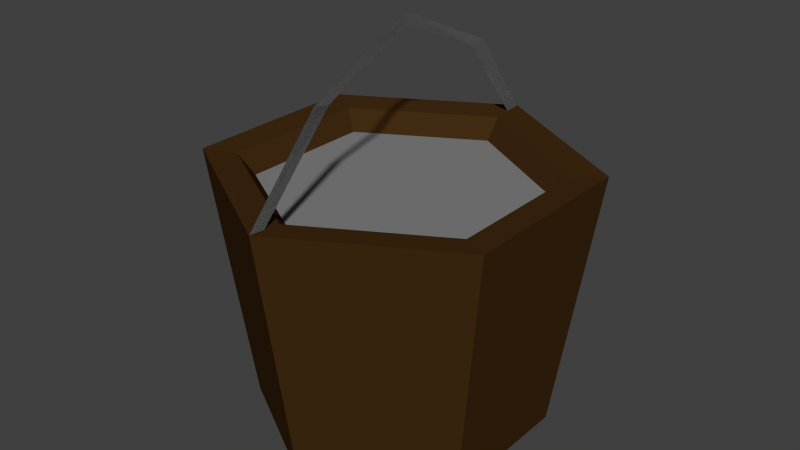 # Source: bucketFull.blend  (saved by Blender 2.73.0; exported with 4.5.12 LTS)
import bpy
from mathutils import Matrix  # noqa: F401  (used for matrix-valued properties, if any)

bpy.ops.wm.read_factory_settings(use_empty=True)
scene = bpy.context.scene
scene.name = 'Scene'

# ---- collections
col_collection_1 = bpy.data.collections.new('Collection 1'); scene.collection.children.link(col_collection_1)

# ---- materials (node trees are filled in below, after node groups)
mat_metal = bpy.data.materials.new('metal')
mat_metal.alpha_threshold = 0.0
mat_metal.use_transparent_shadow = False
mat_metal.diffuse_color = (0.2203, 0.2203, 0.2203, 1.0)
mat_metal.roughness = 0.5
mat_wood = bpy.data.materials.new('wood')
mat_wood.alpha_threshold = 0.0
mat_wood.use_transparent_shadow = False
mat_wood.diffuse_color = (0.05222, 0.02359, 0.006147, 1.0)
mat_wood.roughness = 0.5
mat_water = bpy.data.materials.new('water')
mat_water.alpha_threshold = 0.0
mat_water.use_transparent_shadow = False
mat_water.diffuse_color = (0.1766, 0.05668, 0.8, 1.0)
mat_water.roughness = 0.5

# ---- material node trees

# ---- world
world_world = bpy.data.worlds.new('World'); scene.world = world_world
world_world.color = (0.05088, 0.05088, 0.05088)
world_world.use_sun_shadow = False
world_world.sun_shadow_jitter_overblur = 0.0
world_world.cycles.sampling_method = 'MANUAL'
world_world.cycles.sample_map_resolution = 256

# ---- meshes
me_cylinder_003 = bpy.data.meshes.new('Cylinder.003')
me_cylinder_003.from_pydata([(5.366e-09, 1.27, 1.788), (5.366e-09, 0.843, 2.369), (5.366e-09, -0.7351, 2.369), (-1.057e-07, -1.27, 1.788), (5.366e-09, 0.05394, 2.724), (5.062e-09, 1.155, 1.778), (1.982e-09, 0.7194, 2.344), (1.982e-09, -0.6181, 2.344), (-9.595e-08, -1.155, 1.778), (1.982e-09, 0.05065, 2.645), (0.0, 0.0, -0.01895), (0.0, 0.0, 0.4575), (0.0, 1.0, -0.01895), (4.758e-09, 1.041, 1.768), (0.866, 0.5, -0.01895), (0.9014, 0.5204, 1.768), (0.866, -0.5, -0.01895), (0.9014, -0.5204, 1.768), (-8.742e-08, -1.0, -0.01895), (-8.623e-08, -1.041, 1.768), (-0.866, -0.5, -0.01895), (-0.9014, -0.5204, 1.768), (-0.866, 0.5, -0.01895), (-0.9014, 0.5204, 1.768), (5.366e-09, 1.27, 1.788), (1.1, 0.635, 1.788), (1.1, -0.635, 1.788), (-1.057e-07, -1.27, 1.788), (-1.1, -0.635, 1.788), (-1.1, 0.635, 1.788), (5.062e-09, 1.155, 1.778), (-9.595e-08, -1.155, 1.778), (5.366e-09, 1.27, 1.788), (5.366e-09, 0.843, 2.369), (5.366e-09, -0.7351, 2.369), (-1.057e-07, -1.27, 1.788), (5.366e-09, 0.05394, 2.724), (5.062e-09, 1.155, 1.778), (1.982e-09, 0.7194, 2.344), (1.982e-09, -0.6181, 2.344), (-9.595e-08, -1.155, 1.778), (1.982e-09, 0.05065, 2.645), (2.379e-09, 0.5204, 1.113), (0.4507, 0.2602, 1.113), (0.4507, -0.2602, 1.113), (-4.312e-08, -0.5204, 1.113), (-0.4507, -0.2602, 1.113), (-0.4507, 0.2602, 1.113), (1.895e-08, 1.09, 1.63), (0.9442, 0.5451, 1.63), (0.9442, -0.5451, 1.63), (-7.637e-08, -1.09, 1.63), (-0.9442, -0.5451, 1.63), (-0.9442, 0.5451, 1.63)], [], [(4, 9, 6, 1), (3, 8, 7, 2), (2, 7, 9, 4), (1, 6, 5, 0), (10, 12, 14), (43, 15, 13, 42), (24, 30, 13, 15, 25), (10, 14, 16), (44, 17, 15, 43), (25, 15, 17, 26), (10, 16, 18), (45, 19, 17, 44), (26, 17, 19, 31, 27), (10, 18, 20), (46, 21, 19, 45), (27, 31, 19, 21, 28), (10, 20, 22), (47, 23, 21, 46), (28, 21, 23, 29), (10, 22, 12), (42, 13, 23, 47), (29, 23, 13, 30, 24), (22, 29, 24, 12), (20, 28, 29, 22), (18, 27, 28, 20), (16, 26, 27, 18), (14, 25, 26, 16), (12, 24, 25, 14), (36, 33, 38, 41), (35, 34, 39, 40), (34, 36, 41, 39), (33, 32, 37, 38), (11, 42, 47), (11, 47, 46), (11, 46, 45), (11, 45, 44), (11, 44, 43), (11, 43, 42), (42, 43, 49, 48), (48, 49, 50, 51, 52, 53), (43, 44, 50, 49), (44, 45, 51, 50), (45, 46, 52, 51), (46, 47, 53, 52), (47, 42, 48, 53)])
me_cylinder_003.polygons.foreach_set('material_index', [0, 0, 0, 0, 1, 1, 1, 1, 1, 1, 1, 1, 1, 1, 1, 1, 1, 1, 1, 1, 1, 1, 1, 1, 1, 1, 1, 1, 0, 0, 0, 0, 1, 1, 1, 1, 1, 1, 1, 0, 1, 1, 1, 1, 1])
me_cylinder_003.materials.append(mat_metal)
me_cylinder_003.materials.append(mat_wood)
me_cylinder_003.materials.append(mat_water)
me_cylinder_003.use_remesh_preserve_volume = False
me_cylinder_003.use_remesh_preserve_attributes = False
me_cylinder_003.use_mirror_vertex_groups = False
me_cylinder_003.update()

# ---- objects
ob_cylinder_002 = bpy.data.objects.new('Cylinder.002', me_cylinder_003)

# ---- transforms, parenting, visibility, modifiers, constraints
ob_cylinder_002.location = (0.0, 0.0, 0.0)
ob_cylinder_002.scale = (0.3802, 0.3802, 0.3802)
ob_cylinder_002.lineart.crease_threshold = 0.0

# ---- collection membership
col_collection_1.objects.link(ob_cylinder_002)

# ---- scene / render settings (as saved in the file)
scene.frame_start = 1; scene.frame_end = 250; scene.frame_set(1)
scene.render.engine = 'BLENDER_EEVEE_NEXT'
scene.render.resolution_percentage = 50
scene.render.dither_intensity = 0.0
scene.cycles.use_denoising = False
scene.cycles.samples = 10
scene.cycles.sampling_pattern = 'TABULATED_SOBOL'
scene.cycles.light_sampling_threshold = 0.0
scene.cycles.use_adaptive_sampling = False
scene.cycles.use_light_tree = False
scene.cycles.blur_glossy = 0.0
scene.cycles.pixel_filter_type = 'GAUSSIAN'
scene.cycles.sample_clamp_indirect = 0.0
scene.view_settings.view_transform = 'Standard'
bpy.context.view_layer.update()

# ---- added for rendering (the .blend has no active camera and no usable light): camera, sun
cam_auto = bpy.data.cameras.new('AutoCamera')
cam_auto.lens = 50.0
cam_auto.sensor_width = 36.0
cam_auto.clip_end = 1000.0
ob_auto_camera = bpy.data.objects.new('AutoCamera', cam_auto)
scene.collection.objects.link(ob_auto_camera)
ob_auto_camera.location = (1.52597, -1.83117, 1.73507)
ob_auto_camera.rotation_euler = (1.09748, -7.21219e-08, 0.694738)
scene.camera = ob_auto_camera
light_auto_sun = bpy.data.lights.new('AutoSun', 'SUN')
light_auto_sun.energy = 3.0
light_auto_sun.angle = 0.0523599
ob_auto_sun = bpy.data.objects.new('AutoSun', light_auto_sun)
scene.collection.objects.link(ob_auto_sun)
ob_auto_sun.rotation_euler = (0.872665, 0.174533, 0.523599)
bpy.context.view_layer.update()
